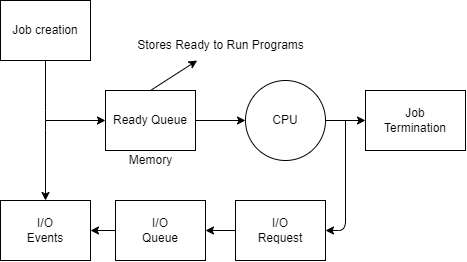

The diagram above was exported from draw.io. Its source (the exported page's mxGraphModel, read from the mxfile embedded in the PNG):
<mxGraphModel dx="339" dy="421" grid="1" gridSize="10" guides="1" tooltips="1" connect="1" arrows="1" fold="1" page="1" pageScale="1" pageWidth="850" pageHeight="1100" math="0" shadow="0">
  <root>
    <mxCell id="0" />
    <mxCell id="1" parent="0" />
    <mxCell id="3" style="edgeStyle=none;html=1;exitX=0.5;exitY=1;exitDx=0;exitDy=0;entryX=0.5;entryY=0;entryDx=0;entryDy=0;" edge="1" parent="1" source="2" target="14">
      <mxGeometry relative="1" as="geometry">
        <mxPoint x="100" y="340" as="targetPoint" />
        <Array as="points">
          <mxPoint x="100" y="240" />
        </Array>
      </mxGeometry>
    </mxCell>
    <mxCell id="2" value="Job creation" style="rounded=0;whiteSpace=wrap;html=1;" vertex="1" parent="1">
      <mxGeometry x="55" y="120" width="90" height="60" as="geometry" />
    </mxCell>
    <mxCell id="6" style="edgeStyle=none;html=1;entryX=0;entryY=0.5;entryDx=0;entryDy=0;" edge="1" parent="1" target="4">
      <mxGeometry relative="1" as="geometry">
        <mxPoint x="120" y="220" as="targetPoint" />
        <mxPoint x="100" y="240" as="sourcePoint" />
      </mxGeometry>
    </mxCell>
    <mxCell id="7" style="edgeStyle=none;html=1;exitX=1;exitY=0.5;exitDx=0;exitDy=0;entryX=0;entryY=0.5;entryDx=0;entryDy=0;" edge="1" parent="1" source="4" target="5">
      <mxGeometry relative="1" as="geometry" />
    </mxCell>
    <mxCell id="19" style="edgeStyle=none;html=1;exitX=0.5;exitY=0;exitDx=0;exitDy=0;" edge="1" parent="1" source="4" target="18">
      <mxGeometry relative="1" as="geometry" />
    </mxCell>
    <mxCell id="4" value="Ready Queue" style="rounded=0;whiteSpace=wrap;html=1;" vertex="1" parent="1">
      <mxGeometry x="160" y="210" width="90" height="60" as="geometry" />
    </mxCell>
    <mxCell id="9" style="edgeStyle=none;html=1;exitX=1;exitY=0.5;exitDx=0;exitDy=0;entryX=0;entryY=0.5;entryDx=0;entryDy=0;" edge="1" parent="1" source="5" target="8">
      <mxGeometry relative="1" as="geometry" />
    </mxCell>
    <mxCell id="5" value="CPU" style="ellipse;whiteSpace=wrap;html=1;aspect=fixed;" vertex="1" parent="1">
      <mxGeometry x="300" y="200" width="80" height="80" as="geometry" />
    </mxCell>
    <mxCell id="13" style="edgeStyle=none;html=1;entryX=1;entryY=0.5;entryDx=0;entryDy=0;" edge="1" parent="1" target="12">
      <mxGeometry relative="1" as="geometry">
        <mxPoint x="400" y="240" as="sourcePoint" />
        <Array as="points">
          <mxPoint x="400" y="350" />
        </Array>
      </mxGeometry>
    </mxCell>
    <mxCell id="8" value="Job&lt;br&gt;Termination" style="rounded=0;whiteSpace=wrap;html=1;" vertex="1" parent="1">
      <mxGeometry x="420" y="210" width="100" height="60" as="geometry" />
    </mxCell>
    <mxCell id="10" value="Memory" style="text;html=1;align=center;verticalAlign=middle;resizable=0;points=[];autosize=1;strokeColor=none;fillColor=none;" vertex="1" parent="1">
      <mxGeometry x="170" y="265" width="70" height="30" as="geometry" />
    </mxCell>
    <mxCell id="16" style="edgeStyle=none;html=1;exitX=0;exitY=0.5;exitDx=0;exitDy=0;entryX=1;entryY=0.5;entryDx=0;entryDy=0;" edge="1" parent="1" source="12" target="15">
      <mxGeometry relative="1" as="geometry" />
    </mxCell>
    <mxCell id="12" value="I/O&lt;br&gt;Request" style="rounded=0;whiteSpace=wrap;html=1;" vertex="1" parent="1">
      <mxGeometry x="290" y="320" width="90" height="60" as="geometry" />
    </mxCell>
    <mxCell id="14" value="I/O&lt;br&gt;Events" style="rounded=0;whiteSpace=wrap;html=1;" vertex="1" parent="1">
      <mxGeometry x="55" y="320" width="90" height="60" as="geometry" />
    </mxCell>
    <mxCell id="17" style="edgeStyle=none;html=1;exitX=0;exitY=0.5;exitDx=0;exitDy=0;entryX=1;entryY=0.5;entryDx=0;entryDy=0;" edge="1" parent="1" source="15" target="14">
      <mxGeometry relative="1" as="geometry" />
    </mxCell>
    <mxCell id="15" value="I/O&lt;br&gt;Queue" style="rounded=0;whiteSpace=wrap;html=1;" vertex="1" parent="1">
      <mxGeometry x="170" y="320" width="90" height="60" as="geometry" />
    </mxCell>
    <mxCell id="18" value="Stores Ready to Run Programs" style="text;html=1;align=center;verticalAlign=middle;resizable=0;points=[];autosize=1;strokeColor=none;fillColor=none;" vertex="1" parent="1">
      <mxGeometry x="180" y="150" width="190" height="30" as="geometry" />
    </mxCell>
  </root>
</mxGraphModel>